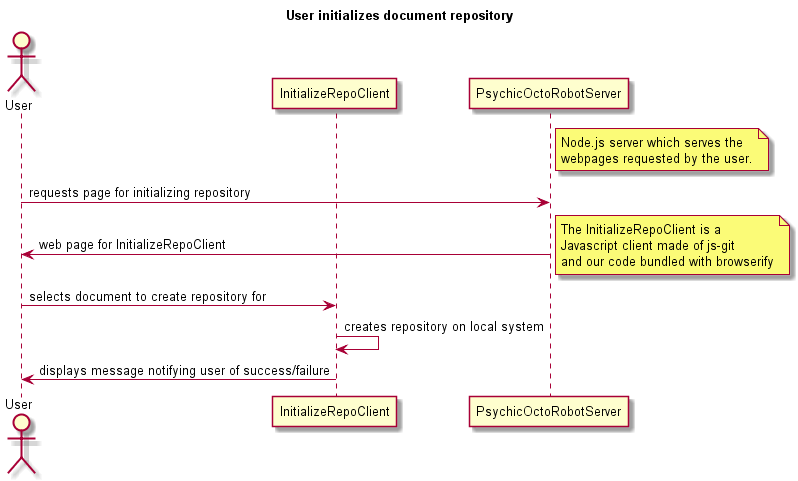

The diagram above was rendered by PlantUML. Its source (embedded in the PNG):
@startuml
title User initializes document repository

actor User
participant InitializeRepoClient
participant PsychicOctoRobotServer
note right of PsychicOctoRobotServer
    Node.js server which serves the
    webpages requested by the user.
end note

User -> PsychicOctoRobotServer                 : requests page for initializing repository
PsychicOctoRobotServer -> User                 : web page for InitializeRepoClient
note right
    The InitializeRepoClient is a 
    Javascript client made of js-git
    and our code bundled with browserify
end note
User -> InitializeRepoClient                   : selects document to create repository for
InitializeRepoClient -> InitializeRepoClient   : creates repository on local system
InitializeRepoClient -> User                   : displays message notifying user of success/failure

@enduml